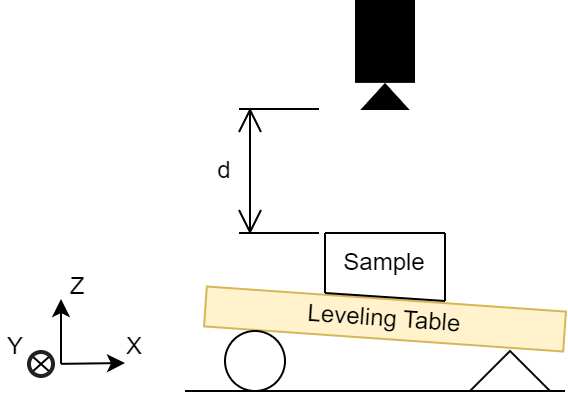

The diagram above was exported from draw.io. Its source (the exported page's mxGraphModel, read from the mxfile embedded in the PNG):
<mxGraphModel dx="548" dy="284" grid="1" gridSize="10" guides="1" tooltips="1" connect="1" arrows="1" fold="1" page="1" pageScale="1" pageWidth="850" pageHeight="1100" math="0" shadow="0">
  <root>
    <mxCell id="0" />
    <mxCell id="1" parent="0" />
    <mxCell id="ueuT5YKC7Wdmln2GNWFX-12" value="Y" style="text;html=1;align=center;verticalAlign=middle;whiteSpace=wrap;rounded=0;" vertex="1" parent="1">
      <mxGeometry x="118" y="162.5" width="15" height="30" as="geometry" />
    </mxCell>
    <mxCell id="KgR5R17OVCxoudx-IaxD-1" value="Leveling Table" style="rounded=0;whiteSpace=wrap;html=1;fillColor=#fff2cc;strokeColor=#d6b656;rotation=4;" parent="1" vertex="1">
      <mxGeometry x="220" y="154" width="180" height="20" as="geometry" />
    </mxCell>
    <mxCell id="KgR5R17OVCxoudx-IaxD-2" value="" style="ellipse;whiteSpace=wrap;html=1;aspect=fixed;" parent="1" vertex="1">
      <mxGeometry x="230" y="170" width="30" height="30" as="geometry" />
    </mxCell>
    <mxCell id="KgR5R17OVCxoudx-IaxD-3" value="" style="verticalLabelPosition=bottom;verticalAlign=top;html=1;shape=mxgraph.basic.acute_triangle;dx=0.5;" parent="1" vertex="1">
      <mxGeometry x="352.5" y="180" width="40" height="20" as="geometry" />
    </mxCell>
    <mxCell id="KgR5R17OVCxoudx-IaxD-4" value="" style="endArrow=none;html=1;rounded=0;" parent="1" edge="1">
      <mxGeometry width="50" height="50" relative="1" as="geometry">
        <mxPoint x="210" y="200" as="sourcePoint" />
        <mxPoint x="400" y="200" as="targetPoint" />
      </mxGeometry>
    </mxCell>
    <mxCell id="KgR5R17OVCxoudx-IaxD-5" value="" style="shape=mxgraph.signs.tech.video_camera;html=1;pointerEvents=1;fillColor=#000000;strokeColor=none;verticalLabelPosition=bottom;verticalAlign=top;align=center;rotation=90;" parent="1" vertex="1">
      <mxGeometry x="282.5" y="17" width="55" height="30" as="geometry" />
    </mxCell>
    <mxCell id="KgR5R17OVCxoudx-IaxD-6" value="" style="shape=dimension;direction=west;whiteSpace=wrap;html=1;align=center;points=[];verticalAlign=top;spacingTop=-15;labelBackgroundColor=none;rotation=-90;" parent="1" vertex="1">
      <mxGeometry x="226" y="70" width="62" height="40" as="geometry" />
    </mxCell>
    <mxCell id="KgR5R17OVCxoudx-IaxD-7" value="" style="endArrow=none;html=1;rounded=0;" parent="1" edge="1">
      <mxGeometry width="50" height="50" relative="1" as="geometry">
        <mxPoint x="280" y="121" as="sourcePoint" />
        <mxPoint x="340" y="121" as="targetPoint" />
      </mxGeometry>
    </mxCell>
    <mxCell id="KgR5R17OVCxoudx-IaxD-8" value="" style="endArrow=none;html=1;rounded=0;" parent="1" edge="1">
      <mxGeometry width="50" height="50" relative="1" as="geometry">
        <mxPoint x="280" y="151" as="sourcePoint" />
        <mxPoint x="280" y="121" as="targetPoint" />
      </mxGeometry>
    </mxCell>
    <mxCell id="KgR5R17OVCxoudx-IaxD-9" value="" style="endArrow=none;html=1;rounded=0;" parent="1" edge="1">
      <mxGeometry width="50" height="50" relative="1" as="geometry">
        <mxPoint x="280" y="151" as="sourcePoint" />
        <mxPoint x="340" y="155" as="targetPoint" />
      </mxGeometry>
    </mxCell>
    <mxCell id="KgR5R17OVCxoudx-IaxD-10" value="" style="endArrow=none;html=1;rounded=0;" parent="1" edge="1">
      <mxGeometry width="50" height="50" relative="1" as="geometry">
        <mxPoint x="340" y="155" as="sourcePoint" />
        <mxPoint x="340" y="121" as="targetPoint" />
      </mxGeometry>
    </mxCell>
    <mxCell id="KgR5R17OVCxoudx-IaxD-11" value="Sample" style="text;html=1;align=center;verticalAlign=middle;whiteSpace=wrap;rounded=0;" parent="1" vertex="1">
      <mxGeometry x="280" y="121" width="60" height="30" as="geometry" />
    </mxCell>
    <mxCell id="ueuT5YKC7Wdmln2GNWFX-3" value="d" style="text;html=1;align=center;verticalAlign=middle;whiteSpace=wrap;rounded=0;" vertex="1" parent="1">
      <mxGeometry x="200" y="75" width="60" height="30" as="geometry" />
    </mxCell>
    <mxCell id="ueuT5YKC7Wdmln2GNWFX-5" value="" style="endArrow=classic;html=1;rounded=0;" edge="1" parent="1">
      <mxGeometry width="50" height="50" relative="1" as="geometry">
        <mxPoint x="148" y="186.43" as="sourcePoint" />
        <mxPoint x="148" y="154" as="targetPoint" />
      </mxGeometry>
    </mxCell>
    <mxCell id="ueuT5YKC7Wdmln2GNWFX-6" value="" style="endArrow=classic;html=1;rounded=0;" edge="1" parent="1">
      <mxGeometry width="50" height="50" relative="1" as="geometry">
        <mxPoint x="148" y="186.43" as="sourcePoint" />
        <mxPoint x="180" y="186" as="targetPoint" />
      </mxGeometry>
    </mxCell>
    <mxCell id="ueuT5YKC7Wdmln2GNWFX-9" value="Z" style="text;html=1;align=center;verticalAlign=middle;whiteSpace=wrap;rounded=0;" vertex="1" parent="1">
      <mxGeometry x="143" y="132.5" width="27" height="30" as="geometry" />
    </mxCell>
    <mxCell id="ueuT5YKC7Wdmln2GNWFX-10" value="X" style="text;html=1;align=center;verticalAlign=middle;whiteSpace=wrap;rounded=0;" vertex="1" parent="1">
      <mxGeometry x="180" y="162.5" width="10" height="30" as="geometry" />
    </mxCell>
    <mxCell id="ueuT5YKC7Wdmln2GNWFX-11" value="" style="shape=mxgraph.sysml.x;" vertex="1" parent="1">
      <mxGeometry x="133" y="182" width="10" height="9" as="geometry" />
    </mxCell>
    <mxCell id="ueuT5YKC7Wdmln2GNWFX-14" value="" style="html=1;verticalLabelPosition=bottom;labelBackgroundColor=#ffffff;verticalAlign=top;shadow=0;dashed=0;strokeWidth=2;shape=mxgraph.ios7.misc.circle;strokeColor=#222222;fillColor=none;" vertex="1" parent="1">
      <mxGeometry x="132" y="180.5" width="12" height="12" as="geometry" />
    </mxCell>
  </root>
</mxGraphModel>